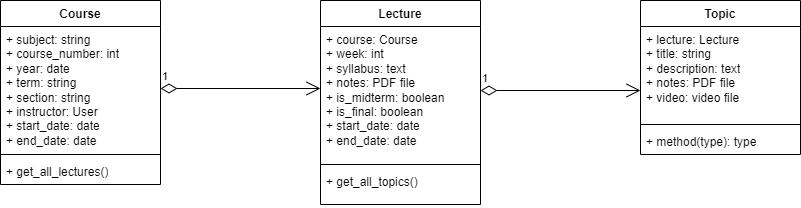

The diagram above was exported from draw.io. Its source (the exported page's mxGraphModel, read from the mxfile embedded in the PNG):
<mxGraphModel dx="1434" dy="836" grid="1" gridSize="10" guides="1" tooltips="1" connect="1" arrows="1" fold="1" page="1" pageScale="1" pageWidth="1100" pageHeight="850" background="none" math="0" shadow="0">
  <root>
    <mxCell id="0" />
    <mxCell id="1" parent="0" />
    <mxCell id="g0tf8p1iagJouB6m4Kq3-5" value="Course" style="swimlane;fontStyle=1;align=center;verticalAlign=top;childLayout=stackLayout;horizontal=1;startSize=26;horizontalStack=0;resizeParent=1;resizeParentMax=0;resizeLast=0;collapsible=1;marginBottom=0;whiteSpace=wrap;html=1;" vertex="1" parent="1">
      <mxGeometry x="80" y="160" width="160" height="184" as="geometry" />
    </mxCell>
    <mxCell id="g0tf8p1iagJouB6m4Kq3-6" value="+ subject: string&lt;br&gt;+ course_number: int&lt;br&gt;+ year: date&lt;br&gt;+ term: string&lt;br&gt;+ section: string&lt;br&gt;+ instructor: User&lt;br&gt;+ start_date: date&lt;br&gt;+ end_date: date" style="text;strokeColor=none;fillColor=none;align=left;verticalAlign=top;spacingLeft=4;spacingRight=4;overflow=hidden;rotatable=0;points=[[0,0.5],[1,0.5]];portConstraint=eastwest;whiteSpace=wrap;html=1;" vertex="1" parent="g0tf8p1iagJouB6m4Kq3-5">
      <mxGeometry y="26" width="160" height="124" as="geometry" />
    </mxCell>
    <mxCell id="g0tf8p1iagJouB6m4Kq3-7" value="" style="line;strokeWidth=1;fillColor=none;align=left;verticalAlign=middle;spacingTop=-1;spacingLeft=3;spacingRight=3;rotatable=0;labelPosition=right;points=[];portConstraint=eastwest;strokeColor=inherit;" vertex="1" parent="g0tf8p1iagJouB6m4Kq3-5">
      <mxGeometry y="150" width="160" height="8" as="geometry" />
    </mxCell>
    <mxCell id="g0tf8p1iagJouB6m4Kq3-8" value="+ get_all_lectures()" style="text;strokeColor=none;fillColor=none;align=left;verticalAlign=top;spacingLeft=4;spacingRight=4;overflow=hidden;rotatable=0;points=[[0,0.5],[1,0.5]];portConstraint=eastwest;whiteSpace=wrap;html=1;" vertex="1" parent="g0tf8p1iagJouB6m4Kq3-5">
      <mxGeometry y="158" width="160" height="26" as="geometry" />
    </mxCell>
    <mxCell id="g0tf8p1iagJouB6m4Kq3-13" value="Lecture" style="swimlane;fontStyle=1;align=center;verticalAlign=top;childLayout=stackLayout;horizontal=1;startSize=26;horizontalStack=0;resizeParent=1;resizeParentMax=0;resizeLast=0;collapsible=1;marginBottom=0;whiteSpace=wrap;html=1;" vertex="1" parent="1">
      <mxGeometry x="400" y="160" width="160" height="204" as="geometry" />
    </mxCell>
    <mxCell id="g0tf8p1iagJouB6m4Kq3-14" value="+ course: Course&lt;br&gt;+ week: int&lt;br&gt;+ syllabus: text&lt;br&gt;+ notes: PDF file&lt;br&gt;+ is_midterm: boolean&lt;br&gt;+ is_final: boolean&lt;br&gt;+ start_date: date&lt;br&gt;+ end_date: date" style="text;strokeColor=none;fillColor=none;align=left;verticalAlign=top;spacingLeft=4;spacingRight=4;overflow=hidden;rotatable=0;points=[[0,0.5],[1,0.5]];portConstraint=eastwest;whiteSpace=wrap;html=1;" vertex="1" parent="g0tf8p1iagJouB6m4Kq3-13">
      <mxGeometry y="26" width="160" height="134" as="geometry" />
    </mxCell>
    <mxCell id="g0tf8p1iagJouB6m4Kq3-15" value="" style="line;strokeWidth=1;fillColor=none;align=left;verticalAlign=middle;spacingTop=-1;spacingLeft=3;spacingRight=3;rotatable=0;labelPosition=right;points=[];portConstraint=eastwest;strokeColor=inherit;" vertex="1" parent="g0tf8p1iagJouB6m4Kq3-13">
      <mxGeometry y="160" width="160" height="8" as="geometry" />
    </mxCell>
    <mxCell id="g0tf8p1iagJouB6m4Kq3-16" value="+ get_all_topics()" style="text;strokeColor=none;fillColor=none;align=left;verticalAlign=top;spacingLeft=4;spacingRight=4;overflow=hidden;rotatable=0;points=[[0,0.5],[1,0.5]];portConstraint=eastwest;whiteSpace=wrap;html=1;" vertex="1" parent="g0tf8p1iagJouB6m4Kq3-13">
      <mxGeometry y="168" width="160" height="36" as="geometry" />
    </mxCell>
    <mxCell id="g0tf8p1iagJouB6m4Kq3-17" value="Topic" style="swimlane;fontStyle=1;align=center;verticalAlign=top;childLayout=stackLayout;horizontal=1;startSize=26;horizontalStack=0;resizeParent=1;resizeParentMax=0;resizeLast=0;collapsible=1;marginBottom=0;whiteSpace=wrap;html=1;" vertex="1" parent="1">
      <mxGeometry x="720" y="160" width="160" height="154" as="geometry" />
    </mxCell>
    <mxCell id="g0tf8p1iagJouB6m4Kq3-18" value="+ lecture: Lecture&lt;br&gt;+ title: string&lt;br&gt;+ description: text&lt;br&gt;+ notes: PDF file&lt;br&gt;+ video: video file" style="text;strokeColor=none;fillColor=none;align=left;verticalAlign=top;spacingLeft=4;spacingRight=4;overflow=hidden;rotatable=0;points=[[0,0.5],[1,0.5]];portConstraint=eastwest;whiteSpace=wrap;html=1;" vertex="1" parent="g0tf8p1iagJouB6m4Kq3-17">
      <mxGeometry y="26" width="160" height="94" as="geometry" />
    </mxCell>
    <mxCell id="g0tf8p1iagJouB6m4Kq3-19" value="" style="line;strokeWidth=1;fillColor=none;align=left;verticalAlign=middle;spacingTop=-1;spacingLeft=3;spacingRight=3;rotatable=0;labelPosition=right;points=[];portConstraint=eastwest;strokeColor=inherit;" vertex="1" parent="g0tf8p1iagJouB6m4Kq3-17">
      <mxGeometry y="120" width="160" height="8" as="geometry" />
    </mxCell>
    <mxCell id="g0tf8p1iagJouB6m4Kq3-20" value="+ method(type): type" style="text;strokeColor=none;fillColor=none;align=left;verticalAlign=top;spacingLeft=4;spacingRight=4;overflow=hidden;rotatable=0;points=[[0,0.5],[1,0.5]];portConstraint=eastwest;whiteSpace=wrap;html=1;" vertex="1" parent="g0tf8p1iagJouB6m4Kq3-17">
      <mxGeometry y="128" width="160" height="26" as="geometry" />
    </mxCell>
    <mxCell id="g0tf8p1iagJouB6m4Kq3-21" value="1" style="endArrow=open;html=1;endSize=12;startArrow=diamondThin;startSize=14;startFill=0;edgeStyle=orthogonalEdgeStyle;align=left;verticalAlign=bottom;rounded=0;exitX=1;exitY=0.5;exitDx=0;exitDy=0;" edge="1" parent="1" source="g0tf8p1iagJouB6m4Kq3-6">
      <mxGeometry x="-1" y="3" relative="1" as="geometry">
        <mxPoint x="650" y="530" as="sourcePoint" />
        <mxPoint x="400" y="248" as="targetPoint" />
      </mxGeometry>
    </mxCell>
    <mxCell id="g0tf8p1iagJouB6m4Kq3-23" value="1" style="endArrow=open;html=1;endSize=12;startArrow=diamondThin;startSize=14;startFill=0;edgeStyle=orthogonalEdgeStyle;align=left;verticalAlign=bottom;rounded=0;" edge="1" parent="1">
      <mxGeometry x="-1" y="3" relative="1" as="geometry">
        <mxPoint x="560" y="250" as="sourcePoint" />
        <mxPoint x="720" y="250" as="targetPoint" />
      </mxGeometry>
    </mxCell>
  </root>
</mxGraphModel>